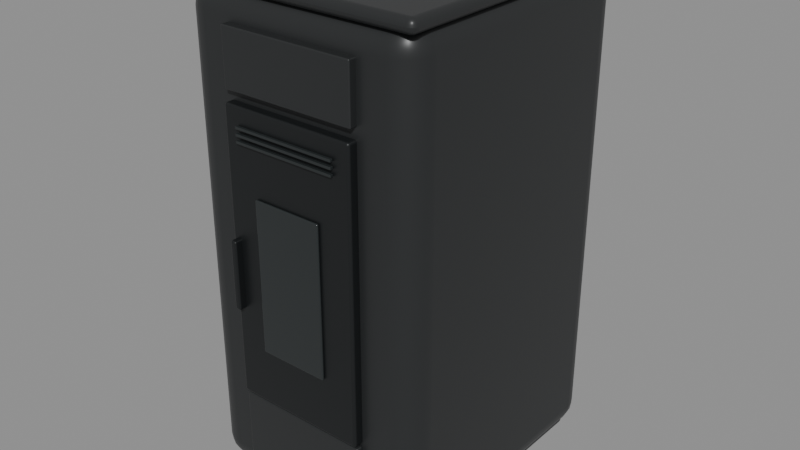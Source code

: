 # Source: stufa-klaudia-ad-evo.blend  (saved by Blender 5.2.45; exported with 4.5.12 LTS)
import bpy
from mathutils import Matrix  # noqa: F401  (used for matrix-valued properties, if any)

bpy.ops.wm.read_factory_settings(use_empty=True)
scene = bpy.context.scene
scene.name = 'Scene'

# ---- materials (node trees are filled in below, after node groups)
mat_rivestimento = bpy.data.materials.new('Rivestimento')
mat_rivestimento.diffuse_color = (0.025, 0.027, 0.028, 1.0)
mat_porta_nera = bpy.data.materials.new('Porta nera')
mat_porta_nera.diffuse_color = (0.014, 0.016, 0.017, 1.0)
mat_vetro_spento = bpy.data.materials.new('Vetro spento')
mat_vetro_spento.diffuse_color = (0.027, 0.032, 0.033, 1.0)

# ---- material node trees
mat_rivestimento.use_nodes = True; mat_rivestimento.node_tree.nodes.clear()
_N = mat_rivestimento.node_tree.nodes; _L = mat_rivestimento.node_tree.links
n0 = _N.new('ShaderNodeBsdfPrincipled'); n0.name = 'Principled BSDF'; n0.location = (-200, 100)
n0.inputs[0].default_value = (0.025, 0.027, 0.028, 1.0)
n0.inputs[1].default_value = 0.12
n0.inputs[2].default_value = 0.4
n0.inputs[10].default_value = 0.005
n1 = _N.new('ShaderNodeOutputMaterial'); n1.name = 'Material Output'; n1.location = (200, 100)
_L.new(n0.outputs[0], n1.inputs[0])
n1.is_active_output = True
mat_porta_nera.use_nodes = True; mat_porta_nera.node_tree.nodes.clear()
_N = mat_porta_nera.node_tree.nodes; _L = mat_porta_nera.node_tree.links
n0 = _N.new('ShaderNodeBsdfPrincipled'); n0.name = 'Principled BSDF'; n0.location = (-200, 100)
n0.inputs[0].default_value = (0.014, 0.016, 0.017, 1.0)
n0.inputs[1].default_value = 0.3
n0.inputs[2].default_value = 0.4
n0.inputs[10].default_value = 0.005
n1 = _N.new('ShaderNodeOutputMaterial'); n1.name = 'Material Output'; n1.location = (200, 100)
_L.new(n0.outputs[0], n1.inputs[0])
n1.is_active_output = True
mat_vetro_spento.use_nodes = True; mat_vetro_spento.node_tree.nodes.clear()
_N = mat_vetro_spento.node_tree.nodes; _L = mat_vetro_spento.node_tree.links
n0 = _N.new('ShaderNodeBsdfPrincipled'); n0.name = 'Principled BSDF'; n0.location = (-200, 100)
n0.inputs[0].default_value = (0.027, 0.032, 0.033, 1.0)
n0.inputs[1].default_value = 0.15
n0.inputs[2].default_value = 0.16
n0.inputs[10].default_value = 0.005
n1 = _N.new('ShaderNodeOutputMaterial'); n1.name = 'Material Output'; n1.location = (200, 100)
_L.new(n0.outputs[0], n1.inputs[0])
n1.is_active_output = True

# ---- meshes
me_cube = bpy.data.meshes.new('Cube')
me_cube.from_pydata([(-0.249, -0.288, -0.4965), (-0.249, -0.288, 0.4965), (-0.249, 0.288, -0.4965), (-0.249, 0.288, 0.4965), (0.249, -0.288, -0.4965), (0.249, -0.288, 0.4965), (0.249, 0.288, -0.4965), (0.249, 0.288, 0.4965)], [], [(0, 1, 3, 2), (2, 3, 7, 6), (6, 7, 5, 4), (4, 5, 1, 0), (2, 6, 4, 0), (7, 3, 1, 5)])
_uv = me_cube.uv_layers.new(name='UVMap')
_uv.uv.foreach_set('vector', [0.375, 0.0, 0.625, 0.0, 0.625, 0.25, 0.375, 0.25, 0.375, 0.25, 0.625, 0.25, 0.625, 0.5, 0.375, 0.5, 0.375, 0.5, 0.625, 0.5, 0.625, 0.75, 0.375, 0.75, 0.375, 0.75, 0.625, 0.75, 0.625, 1.0, 0.375, 1.0, 0.125, 0.5, 0.375, 0.5, 0.375, 0.75, 0.125, 0.75, 0.625, 0.5, 0.875, 0.5, 0.875, 0.75, 0.625, 0.75])
me_cube.materials.append(mat_rivestimento)
me_cube.update()
me_cube_001 = bpy.data.meshes.new('Cube.001')
me_cube_001.from_pydata([(-0.249, -0.288, -0.014), (-0.249, -0.288, 0.014), (-0.249, 0.288, -0.014), (-0.249, 0.288, 0.014), (0.249, -0.288, -0.014), (0.249, -0.288, 0.014), (0.249, 0.288, -0.014), (0.249, 0.288, 0.014)], [], [(0, 1, 3, 2), (2, 3, 7, 6), (6, 7, 5, 4), (4, 5, 1, 0), (2, 6, 4, 0), (7, 3, 1, 5)])
_uv = me_cube_001.uv_layers.new(name='UVMap')
_uv.uv.foreach_set('vector', [0.375, 0.0, 0.625, 0.0, 0.625, 0.25, 0.375, 0.25, 0.375, 0.25, 0.625, 0.25, 0.625, 0.5, 0.375, 0.5, 0.375, 0.5, 0.625, 0.5, 0.625, 0.75, 0.375, 0.75, 0.375, 0.75, 0.625, 0.75, 0.625, 1.0, 0.375, 1.0, 0.125, 0.5, 0.375, 0.5, 0.375, 0.75, 0.125, 0.75, 0.625, 0.5, 0.875, 0.5, 0.875, 0.75, 0.625, 0.75])
me_cube_001.materials.append(mat_rivestimento)
me_cube_001.update()
me_cube_002 = bpy.data.meshes.new('Cube.002')
me_cube_002.from_pydata([(-0.1345, -0.1325, -0.0025), (-0.1345, -0.1325, 0.0025), (-0.1345, 0.1325, -0.0025), (-0.1345, 0.1325, 0.0025), (0.1345, -0.1325, -0.0025), (0.1345, -0.1325, 0.0025), (0.1345, 0.1325, -0.0025), (0.1345, 0.1325, 0.0025)], [], [(0, 1, 3, 2), (2, 3, 7, 6), (6, 7, 5, 4), (4, 5, 1, 0), (2, 6, 4, 0), (7, 3, 1, 5)])
_uv = me_cube_002.uv_layers.new(name='UVMap')
_uv.uv.foreach_set('vector', [0.375, 0.0, 0.625, 0.0, 0.625, 0.25, 0.375, 0.25, 0.375, 0.25, 0.625, 0.25, 0.625, 0.5, 0.375, 0.5, 0.375, 0.5, 0.625, 0.5, 0.625, 0.75, 0.375, 0.75, 0.375, 0.75, 0.625, 0.75, 0.625, 1.0, 0.375, 1.0, 0.125, 0.5, 0.375, 0.5, 0.375, 0.75, 0.125, 0.75, 0.625, 0.5, 0.875, 0.5, 0.875, 0.75, 0.625, 0.75])
me_cube_002.materials.append(mat_porta_nera)
me_cube_002.update()
me_cube_003 = bpy.data.meshes.new('Cube.003')
me_cube_003.from_pydata([(-0.1394, -0.009, -0.05593), (-0.1394, -0.009, 0.05593), (-0.1394, 0.009, -0.05593), (-0.1394, 0.009, 0.05593), (0.1394, -0.009, -0.05593), (0.1394, -0.009, 0.05593), (0.1394, 0.009, -0.05593), (0.1394, 0.009, 0.05593)], [], [(0, 1, 3, 2), (2, 3, 7, 6), (6, 7, 5, 4), (4, 5, 1, 0), (2, 6, 4, 0), (7, 3, 1, 5)])
_uv = me_cube_003.uv_layers.new(name='UVMap')
_uv.uv.foreach_set('vector', [0.375, 0.0, 0.625, 0.0, 0.625, 0.25, 0.375, 0.25, 0.375, 0.25, 0.625, 0.25, 0.625, 0.5, 0.375, 0.5, 0.375, 0.5, 0.625, 0.5, 0.625, 0.75, 0.375, 0.75, 0.375, 0.75, 0.625, 0.75, 0.625, 1.0, 0.375, 1.0, 0.125, 0.5, 0.375, 0.5, 0.375, 0.75, 0.125, 0.75, 0.625, 0.5, 0.875, 0.5, 0.875, 0.75, 0.625, 0.75])
me_cube_003.materials.append(mat_rivestimento)
me_cube_003.update()
me_cube_004 = bpy.data.meshes.new('Cube.004')
me_cube_004.from_pydata([(-0.1394, -0.012, -0.2898), (-0.1394, -0.012, 0.2898), (-0.1394, 0.012, -0.2898), (-0.1394, 0.012, 0.2898), (0.1394, -0.012, -0.2898), (0.1394, -0.012, 0.2898), (0.1394, 0.012, -0.2898), (0.1394, 0.012, 0.2898)], [], [(0, 1, 3, 2), (2, 3, 7, 6), (6, 7, 5, 4), (4, 5, 1, 0), (2, 6, 4, 0), (7, 3, 1, 5)])
_uv = me_cube_004.uv_layers.new(name='UVMap')
_uv.uv.foreach_set('vector', [0.375, 0.0, 0.625, 0.0, 0.625, 0.25, 0.375, 0.25, 0.375, 0.25, 0.625, 0.25, 0.625, 0.5, 0.375, 0.5, 0.375, 0.5, 0.625, 0.5, 0.625, 0.75, 0.375, 0.75, 0.375, 0.75, 0.625, 0.75, 0.625, 1.0, 0.375, 1.0, 0.125, 0.5, 0.375, 0.5, 0.375, 0.75, 0.125, 0.75, 0.625, 0.5, 0.875, 0.5, 0.875, 0.75, 0.625, 0.75])
me_cube_004.materials.append(mat_porta_nera)
me_cube_004.update()
me_cube_005 = bpy.data.meshes.new('Cube.005')
me_cube_005.from_pydata([(-0.07221, -0.003, -0.1525), (-0.07221, -0.003, 0.1525), (-0.07221, 0.003, -0.1525), (-0.07221, 0.003, 0.1525), (0.07221, -0.003, -0.1525), (0.07221, -0.003, 0.1525), (0.07221, 0.003, -0.1525), (0.07221, 0.003, 0.1525)], [], [(0, 1, 3, 2), (2, 3, 7, 6), (6, 7, 5, 4), (4, 5, 1, 0), (2, 6, 4, 0), (7, 3, 1, 5)])
_uv = me_cube_005.uv_layers.new(name='UVMap')
_uv.uv.foreach_set('vector', [0.375, 0.0, 0.625, 0.0, 0.625, 0.25, 0.375, 0.25, 0.375, 0.25, 0.625, 0.25, 0.625, 0.5, 0.375, 0.5, 0.375, 0.5, 0.625, 0.5, 0.625, 0.75, 0.375, 0.75, 0.375, 0.75, 0.625, 0.75, 0.625, 1.0, 0.375, 1.0, 0.125, 0.5, 0.375, 0.5, 0.375, 0.75, 0.125, 0.75, 0.625, 0.5, 0.875, 0.5, 0.875, 0.75, 0.625, 0.75])
me_cube_005.materials.append(mat_vetro_spento)
me_cube_005.update()
me_cube_006 = bpy.data.meshes.new('Cube.006')
me_cube_006.from_pydata([(-0.0065, -0.011, -0.07), (-0.0065, -0.011, 0.07), (-0.0065, 0.011, -0.07), (-0.0065, 0.011, 0.07), (0.0065, -0.011, -0.07), (0.0065, -0.011, 0.07), (0.0065, 0.011, -0.07), (0.0065, 0.011, 0.07)], [], [(0, 1, 3, 2), (2, 3, 7, 6), (6, 7, 5, 4), (4, 5, 1, 0), (2, 6, 4, 0), (7, 3, 1, 5)])
_uv = me_cube_006.uv_layers.new(name='UVMap')
_uv.uv.foreach_set('vector', [0.375, 0.0, 0.625, 0.0, 0.625, 0.25, 0.375, 0.25, 0.375, 0.25, 0.625, 0.25, 0.625, 0.5, 0.375, 0.5, 0.375, 0.5, 0.625, 0.5, 0.625, 0.75, 0.375, 0.75, 0.375, 0.75, 0.625, 0.75, 0.625, 1.0, 0.375, 1.0, 0.125, 0.5, 0.375, 0.5, 0.375, 0.75, 0.125, 0.75, 0.625, 0.5, 0.875, 0.5, 0.875, 0.75, 0.625, 0.75])
me_cube_006.materials.append(mat_porta_nera)
me_cube_006.update()
me_cube_007 = bpy.data.meshes.new('Cube.007')
me_cube_007.from_pydata([(-0.1394, -0.0075, -0.1017), (-0.1394, -0.0075, 0.1017), (-0.1394, 0.0075, -0.1017), (-0.1394, 0.0075, 0.1017), (0.1394, -0.0075, -0.1017), (0.1394, -0.0075, 0.1017), (0.1394, 0.0075, -0.1017), (0.1394, 0.0075, 0.1017)], [], [(0, 1, 3, 2), (2, 3, 7, 6), (6, 7, 5, 4), (4, 5, 1, 0), (2, 6, 4, 0), (7, 3, 1, 5)])
_uv = me_cube_007.uv_layers.new(name='UVMap')
_uv.uv.foreach_set('vector', [0.375, 0.0, 0.625, 0.0, 0.625, 0.25, 0.375, 0.25, 0.375, 0.25, 0.625, 0.25, 0.625, 0.5, 0.375, 0.5, 0.375, 0.5, 0.625, 0.5, 0.625, 0.75, 0.375, 0.75, 0.375, 0.75, 0.625, 0.75, 0.625, 1.0, 0.375, 1.0, 0.125, 0.5, 0.375, 0.5, 0.375, 0.75, 0.125, 0.75, 0.625, 0.5, 0.875, 0.5, 0.875, 0.75, 0.625, 0.75])
me_cube_007.materials.append(mat_rivestimento)
me_cube_007.update()
me_cube_008 = bpy.data.meshes.new('Cube.008')
me_cube_008.from_pydata([(-0.1071, -0.003, -0.0025), (-0.1071, -0.003, 0.0025), (-0.1071, 0.003, -0.0025), (-0.1071, 0.003, 0.0025), (0.1071, -0.003, -0.0025), (0.1071, -0.003, 0.0025), (0.1071, 0.003, -0.0025), (0.1071, 0.003, 0.0025)], [], [(0, 1, 3, 2), (2, 3, 7, 6), (6, 7, 5, 4), (4, 5, 1, 0), (2, 6, 4, 0), (7, 3, 1, 5)])
_uv = me_cube_008.uv_layers.new(name='UVMap')
_uv.uv.foreach_set('vector', [0.375, 0.0, 0.625, 0.0, 0.625, 0.25, 0.375, 0.25, 0.375, 0.25, 0.625, 0.25, 0.625, 0.5, 0.375, 0.5, 0.375, 0.5, 0.625, 0.5, 0.625, 0.75, 0.375, 0.75, 0.375, 0.75, 0.625, 0.75, 0.625, 1.0, 0.375, 1.0, 0.125, 0.5, 0.375, 0.5, 0.375, 0.75, 0.125, 0.75, 0.625, 0.5, 0.875, 0.5, 0.875, 0.75, 0.625, 0.75])
me_cube_008.materials.append(mat_vetro_spento)
me_cube_008.update()
me_cube_009 = bpy.data.meshes.new('Cube.009')
me_cube_009.from_pydata([(-0.1071, -0.003, -0.0025), (-0.1071, -0.003, 0.0025), (-0.1071, 0.003, -0.0025), (-0.1071, 0.003, 0.0025), (0.1071, -0.003, -0.0025), (0.1071, -0.003, 0.0025), (0.1071, 0.003, -0.0025), (0.1071, 0.003, 0.0025)], [], [(0, 1, 3, 2), (2, 3, 7, 6), (6, 7, 5, 4), (4, 5, 1, 0), (2, 6, 4, 0), (7, 3, 1, 5)])
_uv = me_cube_009.uv_layers.new(name='UVMap')
_uv.uv.foreach_set('vector', [0.375, 0.0, 0.625, 0.0, 0.625, 0.25, 0.375, 0.25, 0.375, 0.25, 0.625, 0.25, 0.625, 0.5, 0.375, 0.5, 0.375, 0.5, 0.625, 0.5, 0.625, 0.75, 0.375, 0.75, 0.375, 0.75, 0.625, 0.75, 0.625, 1.0, 0.375, 1.0, 0.125, 0.5, 0.375, 0.5, 0.375, 0.75, 0.125, 0.75, 0.625, 0.5, 0.875, 0.5, 0.875, 0.75, 0.625, 0.75])
me_cube_009.materials.append(mat_vetro_spento)
me_cube_009.update()
me_cube_010 = bpy.data.meshes.new('Cube.010')
me_cube_010.from_pydata([(-0.1071, -0.003, -0.0025), (-0.1071, -0.003, 0.0025), (-0.1071, 0.003, -0.0025), (-0.1071, 0.003, 0.0025), (0.1071, -0.003, -0.0025), (0.1071, -0.003, 0.0025), (0.1071, 0.003, -0.0025), (0.1071, 0.003, 0.0025)], [], [(0, 1, 3, 2), (2, 3, 7, 6), (6, 7, 5, 4), (4, 5, 1, 0), (2, 6, 4, 0), (7, 3, 1, 5)])
_uv = me_cube_010.uv_layers.new(name='UVMap')
_uv.uv.foreach_set('vector', [0.375, 0.0, 0.625, 0.0, 0.625, 0.25, 0.375, 0.25, 0.375, 0.25, 0.625, 0.25, 0.625, 0.5, 0.375, 0.5, 0.375, 0.5, 0.625, 0.5, 0.625, 0.75, 0.375, 0.75, 0.375, 0.75, 0.625, 0.75, 0.625, 1.0, 0.375, 1.0, 0.125, 0.5, 0.375, 0.5, 0.375, 0.75, 0.125, 0.75, 0.625, 0.5, 0.875, 0.5, 0.875, 0.75, 0.625, 0.75])
me_cube_010.materials.append(mat_vetro_spento)
me_cube_010.update()
me_cube_011 = bpy.data.meshes.new('Cube.011')
me_cube_011.from_pydata([(-0.2241, -0.2592, -0.012), (-0.2241, -0.2592, 0.012), (-0.2241, 0.2592, -0.012), (-0.2241, 0.2592, 0.012), (0.2241, -0.2592, -0.012), (0.2241, -0.2592, 0.012), (0.2241, 0.2592, -0.012), (0.2241, 0.2592, 0.012)], [], [(0, 1, 3, 2), (2, 3, 7, 6), (6, 7, 5, 4), (4, 5, 1, 0), (2, 6, 4, 0), (7, 3, 1, 5)])
_uv = me_cube_011.uv_layers.new(name='UVMap')
_uv.uv.foreach_set('vector', [0.375, 0.0, 0.625, 0.0, 0.625, 0.25, 0.375, 0.25, 0.375, 0.25, 0.625, 0.25, 0.625, 0.5, 0.375, 0.5, 0.375, 0.5, 0.625, 0.5, 0.625, 0.75, 0.375, 0.75, 0.375, 0.75, 0.625, 0.75, 0.625, 1.0, 0.375, 1.0, 0.125, 0.5, 0.375, 0.5, 0.375, 0.75, 0.125, 0.75, 0.625, 0.5, 0.875, 0.5, 0.875, 0.75, 0.625, 0.75])
me_cube_011.materials.append(mat_porta_nera)
me_cube_011.update()

# ---- objects
ob_corpo_laterale = bpy.data.objects.new('Corpo laterale', me_cube)
ob_sommit = bpy.data.objects.new('Sommità', me_cube_001)
ob_coperchio_pellet = bpy.data.objects.new('Coperchio pellet', me_cube_002)
ob_pannello_superiore = bpy.data.objects.new('Pannello superiore', me_cube_003)
ob_sportello = bpy.data.objects.new('Sportello', me_cube_004)
ob_vetro_sportello = bpy.data.objects.new('Vetro sportello', me_cube_005)
ob_maniglia = bpy.data.objects.new('Maniglia', me_cube_006)
ob_pannello_inferiore = bpy.data.objects.new('Pannello inferiore', me_cube_007)
ob_mandata_orizzontale = bpy.data.objects.new('Mandata orizzontale', me_cube_008)
ob_mandata_orizzontale_001 = bpy.data.objects.new('Mandata orizzontale.001', me_cube_009)
ob_mandata_orizzontale_002 = bpy.data.objects.new('Mandata orizzontale.002', me_cube_010)
ob_base = bpy.data.objects.new('Base', me_cube_011)

# ---- transforms, parenting, visibility, modifiers, constraints
ob_corpo_laterale.location = (0.0, 0.0, 0.5085)
_m = ob_corpo_laterale.modifiers.new('Raccordo', 'BEVEL')
_m.width = 0.055
_m.width_pct = 0.055
_m.segments = 5
_m = ob_corpo_laterale.modifiers.new('Normali', 'WEIGHTED_NORMAL')
ob_sommit.location = (0.0, 0.0, 1.004)
_m = ob_sommit.modifiers.new('Raccordo', 'BEVEL')
_m.width = 0.025
_m.width_pct = 0.025
_m.segments = 5
_m = ob_sommit.modifiers.new('Normali', 'WEIGHTED_NORMAL')
ob_coperchio_pellet.location = (0.0, 0.035, 1.019)
_m = ob_coperchio_pellet.modifiers.new('Raccordo', 'BEVEL')
_m.width = 0.003
_m.width_pct = 0.003
_m.segments = 5
_m = ob_coperchio_pellet.modifiers.new('Normali', 'WEIGHTED_NORMAL')
ob_pannello_superiore.location = (0.0, -0.294, 0.8848)
_m = ob_pannello_superiore.modifiers.new('Raccordo', 'BEVEL')
_m.width = 0.003
_m.width_pct = 0.003
_m.segments = 5
_m = ob_pannello_superiore.modifiers.new('Normali', 'WEIGHTED_NORMAL')
ob_sportello.location = (0.0, -0.296, 0.5187)
_m = ob_sportello.modifiers.new('Raccordo', 'BEVEL')
_m.width = 0.006
_m.width_pct = 0.006
_m.segments = 5
_m = ob_sportello.modifiers.new('Normali', 'WEIGHTED_NORMAL')
ob_vetro_sportello.location = (0.0, -0.311, 0.4983)
_m = ob_vetro_sportello.modifiers.new('Raccordo', 'BEVEL')
_m.width = 0.004
_m.width_pct = 0.004
_m.segments = 5
_m = ob_vetro_sportello.modifiers.new('Normali', 'WEIGHTED_NORMAL')
ob_maniglia.location = (-0.1245, -0.313, 0.4882)
_m = ob_maniglia.modifiers.new('Raccordo', 'BEVEL')
_m.width = 0.004
_m.width_pct = 0.004
_m.segments = 5
_m = ob_maniglia.modifiers.new('Normali', 'WEIGHTED_NORMAL')
ob_pannello_inferiore.location = (0.0, -0.295, 0.122)
_m = ob_pannello_inferiore.modifiers.new('Raccordo', 'BEVEL')
_m.width = 0.004
_m.width_pct = 0.004
_m.segments = 5
_m = ob_pannello_inferiore.modifiers.new('Normali', 'WEIGHTED_NORMAL')
ob_mandata_orizzontale.location = (0.0, -0.312, 0.7729)
_m = ob_mandata_orizzontale.modifiers.new('Raccordo', 'BEVEL')
_m.width = 0.0005
_m.width_pct = 0.0005
_m.segments = 5
_m = ob_mandata_orizzontale.modifiers.new('Normali', 'WEIGHTED_NORMAL')
ob_mandata_orizzontale_001.location = (0.0, -0.312, 0.7599)
_m = ob_mandata_orizzontale_001.modifiers.new('Raccordo', 'BEVEL')
_m.width = 0.0005
_m.width_pct = 0.0005
_m.segments = 5
_m = ob_mandata_orizzontale_001.modifiers.new('Normali', 'WEIGHTED_NORMAL')
ob_mandata_orizzontale_002.location = (0.0, -0.312, 0.7469)
_m = ob_mandata_orizzontale_002.modifiers.new('Raccordo', 'BEVEL')
_m.width = 0.0005
_m.width_pct = 0.0005
_m.segments = 5
_m = ob_mandata_orizzontale_002.modifiers.new('Normali', 'WEIGHTED_NORMAL')
ob_base.location = (0.0, 0.0, 0.012)
_m = ob_base.modifiers.new('Raccordo', 'BEVEL')
_m.width = 0.012
_m.width_pct = 0.012
_m.segments = 5
_m = ob_base.modifiers.new('Normali', 'WEIGHTED_NORMAL')

# ---- collection membership
scene.collection.objects.link(ob_corpo_laterale)
scene.collection.objects.link(ob_sommit)
scene.collection.objects.link(ob_coperchio_pellet)
scene.collection.objects.link(ob_pannello_superiore)
scene.collection.objects.link(ob_sportello)
scene.collection.objects.link(ob_vetro_sportello)
scene.collection.objects.link(ob_maniglia)
scene.collection.objects.link(ob_pannello_inferiore)
scene.collection.objects.link(ob_mandata_orizzontale)
scene.collection.objects.link(ob_mandata_orizzontale_001)
scene.collection.objects.link(ob_mandata_orizzontale_002)
scene.collection.objects.link(ob_base)

# ---- scene / render settings (as saved in the file)
scene.frame_start = 1; scene.frame_end = 250; scene.frame_set(1)
scene.render.engine = 'BLENDER_EEVEE_NEXT'
scene.render.bake_bias = 0.0
scene.render.bake_samples = 0
scene.render.compositor_device = 'GPU'
scene.eevee.use_volume_custom_range = False
scene.eevee.fast_gi_thickness_near = 0.1
scene.eevee.fast_gi_thickness_far = 0.0
scene.eevee.ray_tracing_options.screen_trace_thickness = 0.1
bpy.context.view_layer.update()

# ---- added for rendering (the .blend has no active camera and no usable light): camera, sun + grey world if the file has none
cam_auto = bpy.data.cameras.new('AutoCamera')
cam_auto.lens = 50.0
cam_auto.sensor_width = 36.0
cam_auto.clip_end = 1000.0
ob_auto_camera = bpy.data.objects.new('AutoCamera', cam_auto)
scene.collection.objects.link(ob_auto_camera)
ob_auto_camera.location = (1.19422, -1.45107, 1.46613)
ob_auto_camera.rotation_euler = (1.09748, -7.21219e-08, 0.694738)
scene.camera = ob_auto_camera
light_auto_sun = bpy.data.lights.new('AutoSun', 'SUN')
light_auto_sun.energy = 3.0
light_auto_sun.angle = 0.0523599
ob_auto_sun = bpy.data.objects.new('AutoSun', light_auto_sun)
scene.collection.objects.link(ob_auto_sun)
ob_auto_sun.rotation_euler = (0.872665, 0.174533, 0.523599)
if scene.world is None:
    world_auto = bpy.data.worlds.new('AutoWorld')
    world_auto.color = (0.3, 0.3, 0.3)
    scene.world = world_auto
bpy.context.view_layer.update()

